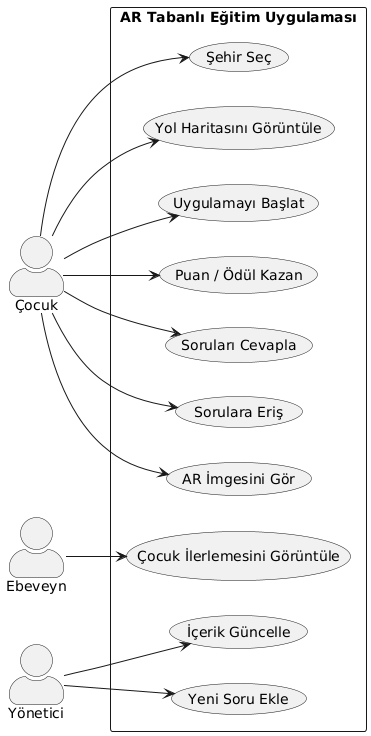

The diagram above was rendered by PlantUML. Its source (embedded in the PNG):
@startuml
left to right direction
skinparam actorStyle awesome

actor "Çocuk" as Cocuk
actor "Ebeveyn" as Ebeveyn
actor "Yönetici" as Admin

rectangle "AR Tabanlı Eğitim Uygulaması" {
  (Uygulamayı Başlat) as UC1
  (Yol Haritasını Görüntüle) as UC2
  (Şehir Seç) as UC3
  (AR İmgesini Gör) as UC4
  (Sorulara Eriş) as UC5
  (Soruları Cevapla) as UC6
  (Puan / Ödül Kazan) as UC7

  Cocuk --> UC1
  Cocuk --> UC2
  Cocuk --> UC3
  Cocuk --> UC4
  Cocuk --> UC5
  Cocuk --> UC6
  Cocuk --> UC7

  Ebeveyn --> (Çocuk İlerlemesini Görüntüle)
  Admin --> (Yeni Soru Ekle)
  Admin --> (İçerik Güncelle)
}
@enduml